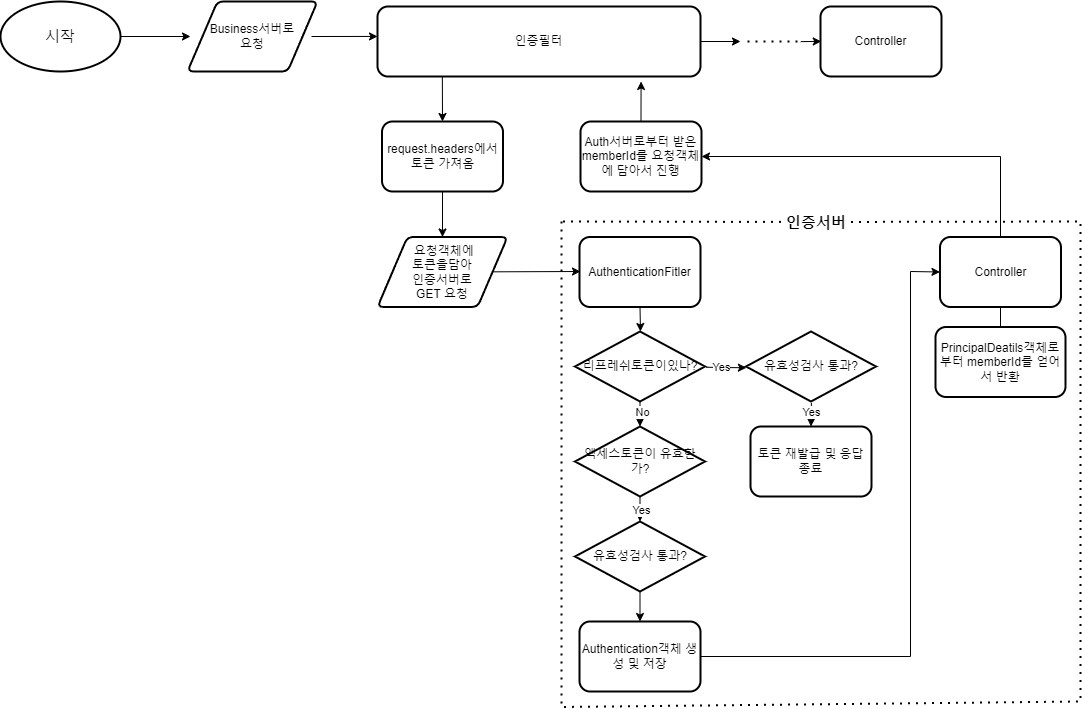

The diagram above was exported from draw.io. Its source (the exported page's mxGraphModel, read from the mxfile embedded in the PNG):
<mxGraphModel dx="1687" dy="892" grid="1" gridSize="10" guides="1" tooltips="1" connect="1" arrows="1" fold="1" page="1" pageScale="1" pageWidth="827" pageHeight="1169" background="#ffffff" math="0" shadow="0">
  <root>
    <mxCell id="WIyWlLk6GJQsqaUBKTNV-0" />
    <mxCell id="WIyWlLk6GJQsqaUBKTNV-1" parent="WIyWlLk6GJQsqaUBKTNV-0" />
    <mxCell id="JvhSpCIUAY9bjGbPf8IX-0" value="시작" style="ellipse;whiteSpace=wrap;html=1;strokeWidth=2;fontSize=15;" vertex="1" parent="WIyWlLk6GJQsqaUBKTNV-1">
      <mxGeometry x="80" y="190" width="120" height="70" as="geometry" />
    </mxCell>
    <mxCell id="JvhSpCIUAY9bjGbPf8IX-2" value="" style="endArrow=classic;html=1;rounded=0;" edge="1" parent="WIyWlLk6GJQsqaUBKTNV-1">
      <mxGeometry width="50" height="50" relative="1" as="geometry">
        <mxPoint x="200" y="225" as="sourcePoint" />
        <mxPoint x="270" y="225" as="targetPoint" />
      </mxGeometry>
    </mxCell>
    <mxCell id="JvhSpCIUAY9bjGbPf8IX-3" value="" style="endArrow=classic;html=1;rounded=0;exitX=1;exitY=0.5;exitDx=0;exitDy=0;exitPerimeter=0;" edge="1" parent="WIyWlLk6GJQsqaUBKTNV-1">
      <mxGeometry width="50" height="50" relative="1" as="geometry">
        <mxPoint x="391" y="225" as="sourcePoint" />
        <mxPoint x="457" y="224.95" as="targetPoint" />
      </mxGeometry>
    </mxCell>
    <mxCell id="JvhSpCIUAY9bjGbPf8IX-15" value="인증필터" style="rounded=1;whiteSpace=wrap;html=1;strokeWidth=2;" vertex="1" parent="WIyWlLk6GJQsqaUBKTNV-1">
      <mxGeometry x="457" y="195" width="323" height="70" as="geometry" />
    </mxCell>
    <mxCell id="JvhSpCIUAY9bjGbPf8IX-16" value="request.headers에서&lt;br&gt;토큰 가져옴" style="rounded=1;whiteSpace=wrap;html=1;strokeWidth=2;" vertex="1" parent="WIyWlLk6GJQsqaUBKTNV-1">
      <mxGeometry x="461.5" y="310" width="121" height="70" as="geometry" />
    </mxCell>
    <mxCell id="JvhSpCIUAY9bjGbPf8IX-32" value="Business서버로 &lt;br&gt;요청&lt;br&gt;" style="shape=parallelogram;html=1;strokeWidth=2;perimeter=parallelogramPerimeter;whiteSpace=wrap;rounded=1;arcSize=12;size=0.23;" vertex="1" parent="WIyWlLk6GJQsqaUBKTNV-1">
      <mxGeometry x="267" y="190" width="130" height="70" as="geometry" />
    </mxCell>
    <mxCell id="JvhSpCIUAY9bjGbPf8IX-34" value="&amp;nbsp;요청객체에 &lt;br&gt;토큰을담아&lt;br&gt;인증서버로&lt;br&gt;GET 요청" style="shape=parallelogram;html=1;strokeWidth=2;perimeter=parallelogramPerimeter;whiteSpace=wrap;rounded=1;arcSize=12;size=0.23;" vertex="1" parent="WIyWlLk6GJQsqaUBKTNV-1">
      <mxGeometry x="457" y="425.5" width="130" height="70" as="geometry" />
    </mxCell>
    <mxCell id="JvhSpCIUAY9bjGbPf8IX-42" value="AuthenticationFitler" style="rounded=1;whiteSpace=wrap;html=1;strokeWidth=2;" vertex="1" parent="WIyWlLk6GJQsqaUBKTNV-1">
      <mxGeometry x="659" y="425.5" width="121" height="70" as="geometry" />
    </mxCell>
    <mxCell id="JvhSpCIUAY9bjGbPf8IX-44" value="Auth서버로부터 받은&lt;br&gt;memberId를 요청객체에 담아서 진행" style="rounded=1;whiteSpace=wrap;html=1;strokeWidth=2;" vertex="1" parent="WIyWlLk6GJQsqaUBKTNV-1">
      <mxGeometry x="660" y="310" width="121" height="70" as="geometry" />
    </mxCell>
    <mxCell id="JvhSpCIUAY9bjGbPf8IX-45" value="PrincipalDeatils객체로부터 memberId를 얻어서 반환" style="rounded=1;whiteSpace=wrap;html=1;strokeWidth=2;" vertex="1" parent="WIyWlLk6GJQsqaUBKTNV-1">
      <mxGeometry x="1015" y="515.5" width="130" height="70" as="geometry" />
    </mxCell>
    <mxCell id="JvhSpCIUAY9bjGbPf8IX-48" value="" style="endArrow=none;dashed=1;html=1;dashPattern=1 3;strokeWidth=2;rounded=0;" edge="1" parent="WIyWlLk6GJQsqaUBKTNV-1" source="JvhSpCIUAY9bjGbPf8IX-96">
      <mxGeometry width="50" height="50" relative="1" as="geometry">
        <mxPoint x="641" y="410" as="sourcePoint" />
        <mxPoint x="640" y="410" as="targetPoint" />
        <Array as="points" />
      </mxGeometry>
    </mxCell>
    <mxCell id="JvhSpCIUAY9bjGbPf8IX-50" value="리프레쉬토큰이있나?" style="rhombus;whiteSpace=wrap;html=1;strokeWidth=2;" vertex="1" parent="WIyWlLk6GJQsqaUBKTNV-1">
      <mxGeometry x="654.5" y="520" width="130" height="70" as="geometry" />
    </mxCell>
    <mxCell id="JvhSpCIUAY9bjGbPf8IX-51" value="Controller" style="rounded=1;whiteSpace=wrap;html=1;strokeWidth=2;" vertex="1" parent="WIyWlLk6GJQsqaUBKTNV-1">
      <mxGeometry x="1019.5" y="425.5" width="121" height="70" as="geometry" />
    </mxCell>
    <mxCell id="JvhSpCIUAY9bjGbPf8IX-52" value="유효성검사 통과?" style="rhombus;whiteSpace=wrap;html=1;strokeWidth=2;" vertex="1" parent="WIyWlLk6GJQsqaUBKTNV-1">
      <mxGeometry x="825.5" y="520" width="130" height="70" as="geometry" />
    </mxCell>
    <mxCell id="JvhSpCIUAY9bjGbPf8IX-53" value="액세스토큰이 유효한가?" style="rhombus;whiteSpace=wrap;html=1;strokeWidth=2;" vertex="1" parent="WIyWlLk6GJQsqaUBKTNV-1">
      <mxGeometry x="654.5" y="615" width="130" height="70" as="geometry" />
    </mxCell>
    <mxCell id="JvhSpCIUAY9bjGbPf8IX-57" value="유효성검사 통과?" style="rhombus;whiteSpace=wrap;html=1;strokeWidth=2;" vertex="1" parent="WIyWlLk6GJQsqaUBKTNV-1">
      <mxGeometry x="654.5" y="710" width="130" height="70" as="geometry" />
    </mxCell>
    <mxCell id="JvhSpCIUAY9bjGbPf8IX-59" value="Authentication객체 생성 및 저장" style="rounded=1;whiteSpace=wrap;html=1;strokeWidth=2;" vertex="1" parent="WIyWlLk6GJQsqaUBKTNV-1">
      <mxGeometry x="659" y="810" width="121" height="70" as="geometry" />
    </mxCell>
    <mxCell id="JvhSpCIUAY9bjGbPf8IX-60" value="토큰 재발급 및 응답 종료" style="rounded=1;whiteSpace=wrap;html=1;strokeWidth=2;" vertex="1" parent="WIyWlLk6GJQsqaUBKTNV-1">
      <mxGeometry x="830" y="615" width="121" height="70" as="geometry" />
    </mxCell>
    <mxCell id="JvhSpCIUAY9bjGbPf8IX-61" value="" style="endArrow=none;html=1;rounded=0;entryX=0.5;entryY=1;entryDx=0;entryDy=0;exitX=0.5;exitY=0;exitDx=0;exitDy=0;" edge="1" parent="WIyWlLk6GJQsqaUBKTNV-1" source="JvhSpCIUAY9bjGbPf8IX-45" target="JvhSpCIUAY9bjGbPf8IX-51">
      <mxGeometry width="50" height="50" relative="1" as="geometry">
        <mxPoint x="595" y="555.5" as="sourcePoint" />
        <mxPoint x="645" y="505.5" as="targetPoint" />
      </mxGeometry>
    </mxCell>
    <mxCell id="JvhSpCIUAY9bjGbPf8IX-62" value="" style="endArrow=classic;html=1;rounded=0;" edge="1" parent="WIyWlLk6GJQsqaUBKTNV-1" source="JvhSpCIUAY9bjGbPf8IX-34">
      <mxGeometry width="50" height="50" relative="1" as="geometry">
        <mxPoint x="630" y="480" as="sourcePoint" />
        <mxPoint x="660" y="460" as="targetPoint" />
      </mxGeometry>
    </mxCell>
    <mxCell id="JvhSpCIUAY9bjGbPf8IX-63" value="" style="endArrow=classic;html=1;rounded=0;entryX=0.5;entryY=0;entryDx=0;entryDy=0;" edge="1" parent="WIyWlLk6GJQsqaUBKTNV-1" target="JvhSpCIUAY9bjGbPf8IX-16">
      <mxGeometry width="50" height="50" relative="1" as="geometry">
        <mxPoint x="521.85" y="265" as="sourcePoint" />
        <mxPoint x="521.836" y="300.03" as="targetPoint" />
      </mxGeometry>
    </mxCell>
    <mxCell id="JvhSpCIUAY9bjGbPf8IX-66" value="" style="endArrow=classic;html=1;rounded=0;exitX=0.5;exitY=1;exitDx=0;exitDy=0;" edge="1" parent="WIyWlLk6GJQsqaUBKTNV-1" source="JvhSpCIUAY9bjGbPf8IX-16" target="JvhSpCIUAY9bjGbPf8IX-34">
      <mxGeometry width="50" height="50" relative="1" as="geometry">
        <mxPoint x="620" y="310" as="sourcePoint" />
        <mxPoint x="690" y="450" as="targetPoint" />
      </mxGeometry>
    </mxCell>
    <mxCell id="JvhSpCIUAY9bjGbPf8IX-67" value="Controller" style="rounded=1;whiteSpace=wrap;html=1;strokeWidth=2;" vertex="1" parent="WIyWlLk6GJQsqaUBKTNV-1">
      <mxGeometry x="900" y="195" width="121" height="70" as="geometry" />
    </mxCell>
    <mxCell id="JvhSpCIUAY9bjGbPf8IX-74" value="" style="endArrow=none;dashed=1;html=1;dashPattern=1 3;strokeWidth=2;rounded=0;" edge="1" parent="WIyWlLk6GJQsqaUBKTNV-1">
      <mxGeometry width="50" height="50" relative="1" as="geometry">
        <mxPoint x="827" y="230" as="sourcePoint" />
        <mxPoint x="877" y="230" as="targetPoint" />
      </mxGeometry>
    </mxCell>
    <mxCell id="JvhSpCIUAY9bjGbPf8IX-76" value="" style="endArrow=classic;html=1;rounded=0;exitX=0.5;exitY=1;exitDx=0;exitDy=0;entryX=0.5;entryY=0;entryDx=0;entryDy=0;" edge="1" parent="WIyWlLk6GJQsqaUBKTNV-1" source="JvhSpCIUAY9bjGbPf8IX-53" target="JvhSpCIUAY9bjGbPf8IX-57">
      <mxGeometry width="50" height="50" relative="1" as="geometry">
        <mxPoint x="561" y="635.5" as="sourcePoint" />
        <mxPoint x="560" y="685.5" as="targetPoint" />
      </mxGeometry>
    </mxCell>
    <mxCell id="JvhSpCIUAY9bjGbPf8IX-77" value="Yes" style="edgeLabel;html=1;align=center;verticalAlign=middle;resizable=0;points=[];" vertex="1" connectable="0" parent="JvhSpCIUAY9bjGbPf8IX-76">
      <mxGeometry y="1" relative="1" as="geometry">
        <mxPoint as="offset" />
      </mxGeometry>
    </mxCell>
    <mxCell id="JvhSpCIUAY9bjGbPf8IX-79" value="" style="endArrow=classic;html=1;rounded=0;exitX=0.5;exitY=1;exitDx=0;exitDy=0;entryX=0.5;entryY=0;entryDx=0;entryDy=0;" edge="1" parent="WIyWlLk6GJQsqaUBKTNV-1" source="JvhSpCIUAY9bjGbPf8IX-50" target="JvhSpCIUAY9bjGbPf8IX-53">
      <mxGeometry width="50" height="50" relative="1" as="geometry">
        <mxPoint x="590" y="570" as="sourcePoint" />
        <mxPoint x="540" y="570" as="targetPoint" />
      </mxGeometry>
    </mxCell>
    <mxCell id="JvhSpCIUAY9bjGbPf8IX-80" value="No" style="edgeLabel;html=1;align=center;verticalAlign=middle;resizable=0;points=[];" vertex="1" connectable="0" parent="JvhSpCIUAY9bjGbPf8IX-79">
      <mxGeometry x="-0.1573" y="2" relative="1" as="geometry">
        <mxPoint as="offset" />
      </mxGeometry>
    </mxCell>
    <mxCell id="JvhSpCIUAY9bjGbPf8IX-81" value="" style="endArrow=classic;html=1;rounded=0;exitX=0.5;exitY=1;exitDx=0;exitDy=0;" edge="1" parent="WIyWlLk6GJQsqaUBKTNV-1" source="JvhSpCIUAY9bjGbPf8IX-42">
      <mxGeometry width="50" height="50" relative="1" as="geometry">
        <mxPoint x="670" y="570" as="sourcePoint" />
        <mxPoint x="720" y="520" as="targetPoint" />
      </mxGeometry>
    </mxCell>
    <mxCell id="JvhSpCIUAY9bjGbPf8IX-84" value="" style="endArrow=classic;html=1;rounded=0;exitX=1.008;exitY=0.511;exitDx=0;exitDy=0;exitPerimeter=0;entryX=0.003;entryY=0.518;entryDx=0;entryDy=0;entryPerimeter=0;" edge="1" parent="WIyWlLk6GJQsqaUBKTNV-1" source="JvhSpCIUAY9bjGbPf8IX-50" target="JvhSpCIUAY9bjGbPf8IX-52">
      <mxGeometry width="50" height="50" relative="1" as="geometry">
        <mxPoint x="760" y="590" as="sourcePoint" />
        <mxPoint x="820" y="556" as="targetPoint" />
      </mxGeometry>
    </mxCell>
    <mxCell id="JvhSpCIUAY9bjGbPf8IX-87" value="Yes" style="edgeLabel;html=1;align=center;verticalAlign=middle;resizable=0;points=[];" vertex="1" connectable="0" parent="WIyWlLk6GJQsqaUBKTNV-1">
      <mxGeometry x="800.0000000000002" y="555" as="geometry" />
    </mxCell>
    <mxCell id="JvhSpCIUAY9bjGbPf8IX-88" value="" style="endArrow=classic;html=1;rounded=0;exitX=0.503;exitY=1.022;exitDx=0;exitDy=0;exitPerimeter=0;entryX=0.5;entryY=0;entryDx=0;entryDy=0;" edge="1" parent="WIyWlLk6GJQsqaUBKTNV-1" source="JvhSpCIUAY9bjGbPf8IX-52" target="JvhSpCIUAY9bjGbPf8IX-60">
      <mxGeometry width="50" height="50" relative="1" as="geometry">
        <mxPoint x="796" y="566" as="sourcePoint" />
        <mxPoint x="836" y="566" as="targetPoint" />
      </mxGeometry>
    </mxCell>
    <mxCell id="JvhSpCIUAY9bjGbPf8IX-89" value="Yes" style="edgeLabel;html=1;align=center;verticalAlign=middle;resizable=0;points=[];" vertex="1" connectable="0" parent="WIyWlLk6GJQsqaUBKTNV-1">
      <mxGeometry x="890.5000000000002" y="600" as="geometry" />
    </mxCell>
    <mxCell id="JvhSpCIUAY9bjGbPf8IX-90" value="" style="endArrow=classic;html=1;rounded=0;exitX=0.5;exitY=1;exitDx=0;exitDy=0;" edge="1" parent="WIyWlLk6GJQsqaUBKTNV-1" source="JvhSpCIUAY9bjGbPf8IX-57" target="JvhSpCIUAY9bjGbPf8IX-59">
      <mxGeometry width="50" height="50" relative="1" as="geometry">
        <mxPoint x="590" y="650" as="sourcePoint" />
        <mxPoint x="640" y="600" as="targetPoint" />
      </mxGeometry>
    </mxCell>
    <mxCell id="JvhSpCIUAY9bjGbPf8IX-91" value="" style="endArrow=classic;html=1;rounded=0;exitX=1;exitY=0.5;exitDx=0;exitDy=0;entryX=0;entryY=0.5;entryDx=0;entryDy=0;" edge="1" parent="WIyWlLk6GJQsqaUBKTNV-1" source="JvhSpCIUAY9bjGbPf8IX-59" target="JvhSpCIUAY9bjGbPf8IX-51">
      <mxGeometry width="50" height="50" relative="1" as="geometry">
        <mxPoint x="590" y="650" as="sourcePoint" />
        <mxPoint x="640" y="600" as="targetPoint" />
        <Array as="points">
          <mxPoint x="990" y="845" />
          <mxPoint x="990" y="460" />
        </Array>
      </mxGeometry>
    </mxCell>
    <mxCell id="JvhSpCIUAY9bjGbPf8IX-92" value="" style="endArrow=classic;html=1;rounded=0;exitX=0.5;exitY=0;exitDx=0;exitDy=0;entryX=1;entryY=0.5;entryDx=0;entryDy=0;" edge="1" parent="WIyWlLk6GJQsqaUBKTNV-1" source="JvhSpCIUAY9bjGbPf8IX-51" target="JvhSpCIUAY9bjGbPf8IX-44">
      <mxGeometry width="50" height="50" relative="1" as="geometry">
        <mxPoint x="720" y="540" as="sourcePoint" />
        <mxPoint x="770" y="490" as="targetPoint" />
        <Array as="points">
          <mxPoint x="1080" y="345" />
        </Array>
      </mxGeometry>
    </mxCell>
    <mxCell id="JvhSpCIUAY9bjGbPf8IX-93" value="" style="endArrow=classic;html=1;rounded=0;exitX=0.5;exitY=0;exitDx=0;exitDy=0;entryX=0.816;entryY=1.071;entryDx=0;entryDy=0;entryPerimeter=0;" edge="1" parent="WIyWlLk6GJQsqaUBKTNV-1" source="JvhSpCIUAY9bjGbPf8IX-44" target="JvhSpCIUAY9bjGbPf8IX-15">
      <mxGeometry width="50" height="50" relative="1" as="geometry">
        <mxPoint x="630" y="500" as="sourcePoint" />
        <mxPoint x="680" y="450" as="targetPoint" />
      </mxGeometry>
    </mxCell>
    <mxCell id="JvhSpCIUAY9bjGbPf8IX-94" value="" style="endArrow=classic;html=1;rounded=0;exitX=1;exitY=0.5;exitDx=0;exitDy=0;" edge="1" parent="WIyWlLk6GJQsqaUBKTNV-1" source="JvhSpCIUAY9bjGbPf8IX-15">
      <mxGeometry width="50" height="50" relative="1" as="geometry">
        <mxPoint x="660" y="380" as="sourcePoint" />
        <mxPoint x="820" y="230" as="targetPoint" />
      </mxGeometry>
    </mxCell>
    <mxCell id="JvhSpCIUAY9bjGbPf8IX-95" value="" style="endArrow=classic;html=1;rounded=0;" edge="1" parent="WIyWlLk6GJQsqaUBKTNV-1">
      <mxGeometry width="50" height="50" relative="1" as="geometry">
        <mxPoint x="880.25" y="230.12" as="sourcePoint" />
        <mxPoint x="900.75" y="229.88" as="targetPoint" />
      </mxGeometry>
    </mxCell>
    <mxCell id="JvhSpCIUAY9bjGbPf8IX-97" value="" style="endArrow=none;dashed=1;html=1;dashPattern=1 3;strokeWidth=2;rounded=0;" edge="1" parent="WIyWlLk6GJQsqaUBKTNV-1" target="JvhSpCIUAY9bjGbPf8IX-96">
      <mxGeometry width="50" height="50" relative="1" as="geometry">
        <mxPoint x="641" y="410" as="sourcePoint" />
        <mxPoint x="640" y="410" as="targetPoint" />
        <Array as="points">
          <mxPoint x="641" y="895.5" />
          <mxPoint x="1160" y="890" />
          <mxPoint x="1160" y="700" />
          <mxPoint x="1160" y="410" />
        </Array>
      </mxGeometry>
    </mxCell>
    <mxCell id="JvhSpCIUAY9bjGbPf8IX-96" value="인증서버" style="text;html=1;strokeColor=none;fillColor=none;align=center;verticalAlign=middle;whiteSpace=wrap;rounded=0;fontSize=15;fontStyle=1" vertex="1" parent="WIyWlLk6GJQsqaUBKTNV-1">
      <mxGeometry x="860.5" y="395.5" width="69.5" height="30" as="geometry" />
    </mxCell>
  </root>
</mxGraphModel>